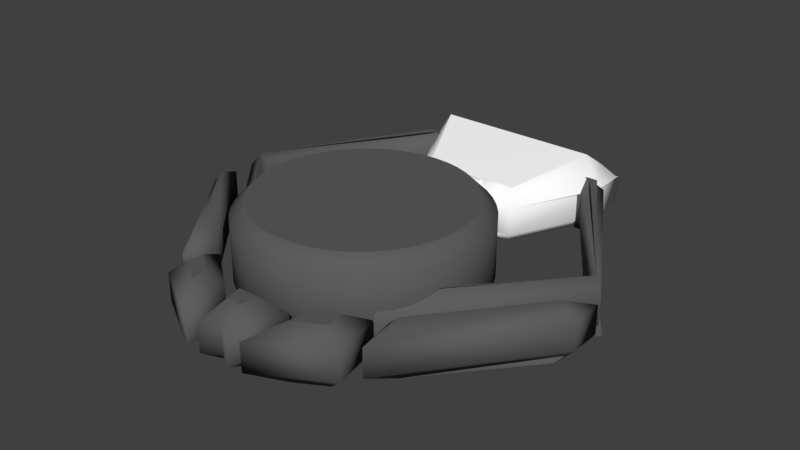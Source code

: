 # Source: operator.blend  (saved by Blender 2.79.0; exported with 4.5.12 LTS)
import bpy
from mathutils import Matrix  # noqa: F401  (used for matrix-valued properties, if any)

bpy.ops.wm.read_factory_settings(use_empty=True)
scene = bpy.context.scene
scene.name = 'Scene'

# ---- collections
col_collection_1 = bpy.data.collections.new('Collection 1'); scene.collection.children.link(col_collection_1)

# ---- materials (node trees are filled in below, after node groups)
mat_svgmat_009 = bpy.data.materials.new('SVGMat.009')
mat_svgmat_009.alpha_threshold = 0.0
mat_svgmat_009.use_transparent_shadow = False
mat_svgmat_009.diffuse_color = (0.1137, 0.1137, 0.1137, 1.0)
mat_svgmat_009.roughness = 0.5
mat_svgmat_008 = bpy.data.materials.new('SVGMat.008')
mat_svgmat_008.alpha_threshold = 0.0
mat_svgmat_008.use_transparent_shadow = False
mat_svgmat_008.diffuse_color = (0.1137, 0.1137, 0.1137, 1.0)
mat_svgmat_008.roughness = 0.5
mat_svgmat_007 = bpy.data.materials.new('SVGMat.007')
mat_svgmat_007.alpha_threshold = 0.0
mat_svgmat_007.use_transparent_shadow = False
mat_svgmat_007.diffuse_color = (0.1137, 0.1137, 0.1137, 1.0)
mat_svgmat_007.roughness = 0.5
mat_svgmat_006 = bpy.data.materials.new('SVGMat.006')
mat_svgmat_006.alpha_threshold = 0.0
mat_svgmat_006.use_transparent_shadow = False
mat_svgmat_006.diffuse_color = (0.1137, 0.1137, 0.1137, 1.0)
mat_svgmat_006.roughness = 0.5
mat_svgmat_005 = bpy.data.materials.new('SVGMat.005')
mat_svgmat_005.alpha_threshold = 0.0
mat_svgmat_005.use_transparent_shadow = False
mat_svgmat_005.diffuse_color = (1.0, 1.0, 1.0, 1.0)
mat_svgmat_005.roughness = 0.5
mat_svgmat_004 = bpy.data.materials.new('SVGMat.004')
mat_svgmat_004.alpha_threshold = 0.0
mat_svgmat_004.use_transparent_shadow = False
mat_svgmat_004.diffuse_color = (0.1137, 0.1137, 0.1137, 1.0)
mat_svgmat_004.roughness = 0.5
mat_svgmat_003 = bpy.data.materials.new('SVGMat.003')
mat_svgmat_003.alpha_threshold = 0.0
mat_svgmat_003.use_transparent_shadow = False
mat_svgmat_003.diffuse_color = (0.1137, 0.1137, 0.1137, 1.0)
mat_svgmat_003.roughness = 0.5
mat_svgmat_002 = bpy.data.materials.new('SVGMat.002')
mat_svgmat_002.alpha_threshold = 0.0
mat_svgmat_002.use_transparent_shadow = False
mat_svgmat_002.diffuse_color = (0.1137, 0.1137, 0.1137, 1.0)
mat_svgmat_002.roughness = 0.5

# ---- material node trees

# ---- world
world_world = bpy.data.worlds.new('World'); scene.world = world_world
world_world.color = (0.05088, 0.05088, 0.05088)
world_world.use_sun_shadow = False
world_world.sun_shadow_jitter_overblur = 0.0
world_world.cycles.sampling_method = 'MANUAL'

# ---- meshes
me_mesh_001 = bpy.data.meshes.new('Mesh.001')
me_mesh_001.from_pydata([(-0.001195, -0.01042, 0.003241), (-0.003036, -0.009911, 0.003241), (-0.003875, -0.00949, 0.003241), (-0.005345, -0.008354, 0.003241), (-0.006482, -0.006884, 0.003241), (-0.007407, -0.004204, 0.003241), (-0.006903, -0.0003926, 0.003241), (-0.0002093, 0.004044, 0.003241), (0.003456, 0.003052, 0.003241), (0.006063, 0.0004461, 0.003241), (0.006796, -0.001289, 0.003241), (0.006989, -0.002234, 0.003241), (0.007055, -0.003219, 0.003241), (0.006989, -0.004204, 0.003241), (0.006796, -0.005149, 0.003241), (0.005541, -0.007656, 0.003241), (0.004229, -0.008968, 0.003241), (0.002618, -0.009911, 0.003241), (0.000776, -0.01042, 0.003241), (-0.001195, -0.01042, -0.002759), (-0.003875, -0.00949, -0.002759), (-0.004648, -0.008968, -0.002759), (-0.005345, -0.008354, -0.002759), (-0.006482, -0.006884, -0.002759), (-0.007407, -0.004204, -0.002759), (-0.007214, -0.001289, -0.002759), (-0.006482, 0.0004461, -0.002759), (-0.00596, 0.001219, -0.002759), (-0.004648, 0.00253, -0.002759), (-0.00214, 0.003785, -0.002759), (0.000776, 0.003978, -0.002759), (0.004229, 0.00253, -0.002759), (0.005541, 0.001219, -0.002759), (0.006484, -0.0003926, -0.002759), (0.006796, -0.005149, -0.002759), (0.006063, -0.006884, -0.002759), (0.004927, -0.008354, -0.002759), (0.004229, -0.008968, -0.002759), (0.003456, -0.00949, -0.002759), (0.002618, -0.009911, -0.002759), (0.000776, -0.01042, -0.002759), (-0.0002093, -0.01048, -0.002759), (-0.001329, -0.01141, -0.001759), (-0.00214, -0.01022, -0.002759), (-0.003036, -0.009911, -0.002759), (-0.003426, -0.01083, -0.001759), (-0.006054, -0.009062, -0.001759), (-0.00596, -0.007656, -0.002759), (-0.007346, -0.00739, -0.001759), (-0.006903, -0.006045, -0.002759), (-0.007214, -0.005149, -0.002759), (-0.008181, -0.005414, -0.001759), (-0.007474, -0.003219, -0.002759), (-0.008476, -0.003219, -0.001759), (-0.007407, -0.002234, -0.002759), (-0.008401, -0.002099, -0.001759), (-0.008181, -0.001023, -0.001759), (-0.006903, -0.0003926, -0.002759), (-0.007826, -2.371e-06, -0.001759), (-0.007346, 0.0009525, -0.001759), (-0.005345, 0.001916, -0.002759), (-0.003875, 0.003052, -0.002759), (-0.004381, 0.003917, -0.001759), (-0.003036, 0.003473, -0.002759), (-0.003426, 0.004396, -0.001759), (-0.001195, 0.003978, -0.002759), (-0.0002093, 0.004044, -0.002759), (-0.0002093, 0.005046, -0.001759), (0.0009104, 0.004971, -0.001759), (0.001721, 0.003785, -0.002759), (0.002618, 0.003473, -0.002759), (0.003008, 0.004396, -0.001759), (0.003456, 0.003052, -0.002759), (0.004842, 0.003323, -0.001759), (0.004927, 0.001916, -0.002759), (0.005635, 0.002625, -0.001759), (0.006334, 0.001831, -0.001759), (0.006063, 0.0004461, -0.002759), (0.006928, 0.0009525, -0.001759), (0.006796, -0.001289, -0.002759), (0.006989, -0.002234, -0.002759), (0.007055, -0.003219, -0.002759), (0.006989, -0.004204, -0.002759), (0.007982, -0.004338, -0.001759), (0.006484, -0.006045, -0.002759), (0.007407, -0.006435, -0.001759), (0.005541, -0.007656, -0.002759), (0.006334, -0.008269, -0.001759), (0.004842, -0.009761, -0.001759), (0.003963, -0.01035, -0.001759), (0.003008, -0.01083, -0.001759), (0.001721, -0.01022, -0.002759), (0.0009104, -0.01141, -0.001759), (-0.0002093, -0.01148, -0.001759), (-0.0002093, -0.01148, 0.002241), (-0.002405, -0.01119, -0.001759), (-0.002405, -0.01119, 0.002241), (-0.004381, -0.01035, -0.001759), (-0.00526, -0.009761, -0.001759), (-0.00526, -0.009761, 0.002241), (-0.006752, -0.008269, -0.001759), (-0.007346, -0.00739, 0.002241), (-0.007826, -0.006435, -0.001759), (-0.008401, -0.004338, -0.001759), (-0.008401, -0.004338, 0.002241), (-0.008181, -0.001023, 0.002241), (-0.007826, -2.371e-06, 0.002241), (-0.007346, 0.0009525, 0.002241), (-0.006752, 0.001831, -0.001759), (-0.006054, 0.002625, -0.001759), (-0.00526, 0.003323, -0.001759), (-0.00526, 0.003323, 0.002241), (-0.003426, 0.004396, 0.002241), (-0.002405, 0.004751, -0.001759), (-0.001329, 0.004971, -0.001759), (-0.001329, 0.004971, 0.002241), (-0.0002093, 0.005046, 0.002241), (0.001987, 0.004751, -0.001759), (0.003963, 0.003917, -0.001759), (0.006334, 0.001831, 0.002241), (0.007407, -2.371e-06, -0.001759), (0.007407, -2.371e-06, 0.002241), (0.007762, -0.001023, -0.001759), (0.007762, -0.001023, 0.002241), (0.007982, -0.002099, -0.001759), (0.008058, -0.003219, -0.001759), (0.008058, -0.003219, 0.002241), (0.007762, -0.005414, -0.001759), (0.007762, -0.005414, 0.002241), (0.006928, -0.00739, -0.001759), (0.005635, -0.009062, -0.001759), (0.005635, -0.009062, 0.002241), (0.004842, -0.009761, 0.002241), (0.003963, -0.01035, 0.002241), (0.003008, -0.01083, 0.002241), (0.001987, -0.01119, -0.001759), (0.001987, -0.01119, 0.002241), (0.0009104, -0.01141, 0.002241), (-0.0002093, -0.01048, 0.003241), (-0.001329, -0.01141, 0.002241), (-0.00214, -0.01022, 0.003241), (-0.003426, -0.01083, 0.002241), (-0.004381, -0.01035, 0.002241), (-0.004648, -0.008968, 0.003241), (-0.006054, -0.009062, 0.002241), (-0.006752, -0.008269, 0.002241), (-0.00596, -0.007656, 0.003241), (-0.007826, -0.006435, 0.002241), (-0.006903, -0.006045, 0.003241), (-0.008181, -0.005414, 0.002241), (-0.007214, -0.005149, 0.003241), (-0.008476, -0.003219, 0.002241), (-0.007474, -0.003219, 0.003241), (-0.008401, -0.002099, 0.002241), (-0.007407, -0.002234, 0.003241), (-0.007214, -0.001289, 0.003241), (-0.006482, 0.0004461, 0.003241), (-0.006752, 0.001831, 0.002241), (-0.00596, 0.001219, 0.003241), (-0.006054, 0.002625, 0.002241), (-0.005345, 0.001916, 0.003241), (-0.004648, 0.00253, 0.003241), (-0.004381, 0.003917, 0.002241), (-0.003875, 0.003052, 0.003241), (-0.003036, 0.003473, 0.003241), (-0.002405, 0.004751, 0.002241), (-0.00214, 0.003785, 0.003241), (-0.001195, 0.003978, 0.003241), (0.0009104, 0.004971, 0.002241), (0.000776, 0.003978, 0.003241), (0.001987, 0.004751, 0.002241), (0.001721, 0.003785, 0.003241), (0.003008, 0.004396, 0.002241), (0.002618, 0.003473, 0.003241), (0.003963, 0.003917, 0.002241), (0.004842, 0.003323, 0.002241), (0.004229, 0.00253, 0.003241), (0.005635, 0.002625, 0.002241), (0.004927, 0.001916, 0.003241), (0.005541, 0.001219, 0.003241), (0.006928, 0.0009525, 0.002241), (0.006484, -0.0003926, 0.003241), (0.007982, -0.002099, 0.002241), (0.007982, -0.004338, 0.002241), (0.007407, -0.006435, 0.002241), (0.006484, -0.006045, 0.003241), (0.006928, -0.00739, 0.002241), (0.006063, -0.006884, 0.003241), (0.006334, -0.008269, 0.002241), (0.004927, -0.008354, 0.003241), (0.003456, -0.00949, 0.003241), (0.001721, -0.01022, 0.003241), (-0.0002073, -0.01404, 0.0007593), (-0.0006871, -0.01435, 0.0007593), (-0.001026, -0.01297, 0.0007593), (-0.0004613, -0.01297, 0.0007593), (0.0006112, -0.01297, 0.0007593), (-0.0004613, -0.01297, -0.003241), (6.083e-05, -0.01297, -0.003241), (0.0006112, -0.01297, -0.003241), (0.0002725, -0.01435, -0.003241), (-0.0002073, -0.01404, -0.003241), (-0.0002073, -0.01523, -0.002241), (-0.0006871, -0.01435, -0.003241), (-0.001026, -0.01297, -0.003241), (0.0009094, -0.01595, -0.002241), (-0.0002073, -0.01523, -0.0002407), (-0.001324, -0.01595, -0.002241), (-0.0023, -0.01197, -0.002241), (-0.0023, -0.01197, -0.0002407), (-0.0004613, -0.01197, -0.002241), (6.083e-05, -0.01197, -0.002241), (0.001886, -0.01197, -0.002241), (0.001886, -0.01197, -0.0002407), (0.0009094, -0.01595, -0.0002407), (-0.001324, -0.01595, -0.0002407), (-0.0004613, -0.01197, -0.0002407), (6.083e-05, -0.01197, -0.0002407), (6.083e-05, -0.01297, 0.0007593), (0.0002725, -0.01435, 0.0007593), (0.005555, -0.01257, 0.0007593), (0.005315, -0.01132, -0.003241), (0.005555, -0.01257, -0.003241), (0.003537, -0.01372, -0.003241), (0.001922, -0.0158, -0.002241), (0.00389, -0.01245, -0.003241), (0.003014, -0.01187, -0.002241), (0.003014, -0.01187, -0.0002407), (0.005985, -0.009518, -0.002241), (0.006673, -0.01308, -0.002241), (0.001922, -0.0158, -0.0002407), (0.003537, -0.01372, 0.0007593), (0.00389, -0.01245, 0.0007593), (0.005985, -0.009518, -0.0002407), (0.005315, -0.01132, 0.0007593), (0.006673, -0.01308, -0.0002407), (0.01374, -0.002384, 0.0007593), (0.01374, -0.002005, -0.003241), (0.01374, -0.002763, -0.003241), (0.01474, -8.4e-05, -0.002241), (0.01474, -0.002345, -0.002241), (0.007928, -0.009569, -0.003241), (0.007351, -0.01196, -0.002241), (0.01474, -8.4e-05, -0.0002407), (0.006842, -0.009191, -0.002241), (0.01474, -0.002345, -0.0002407), (0.007351, -0.01196, -0.0002407), (0.007928, -0.009569, 0.0007593), (0.006842, -0.009191, -0.0002407), (0.005688, 0.01322, 0.002108), (0.003207, 0.007875, 0.0007593), (0.0008195, 0.007875, 0.0007593), (0.0008195, 0.007469, 0.0007593), (-0.001187, 0.007875, 0.0007593), (-0.006056, 0.01322, 0.002108), (-0.00614, 0.01504, 0.0007593), (0.005773, 0.01504, 0.0007593), (0.003207, 0.007875, -0.003241), (0.0008195, 0.007875, -0.003241), (-0.001187, 0.007875, -0.003241), (-0.003575, 0.007875, -0.003241), (-0.00614, 0.01321, -0.003241), (-0.00614, 0.01504, -0.003241), (0.005773, 0.01504, -0.003241), (0.005773, 0.01321, -0.003241), (0.00182, 0.006875, -0.002241), (0.0008195, 0.007469, -0.003241), (0.00182, 0.006469, -0.002241), (-0.001187, 0.007469, -0.003241), (-0.002187, 0.006469, -0.002241), (-0.004203, 0.006875, -0.002241), (-0.00714, 0.01604, -0.002241), (0.006773, 0.01298, -0.002241), (0.006773, 0.01298, -0.0002407), (0.003836, 0.006875, -0.002241), (-0.002187, 0.006875, -0.002241), (-0.004203, 0.006875, -0.0002407), (-0.00714, 0.01298, -0.002241), (-0.00714, 0.01298, -0.0002407), (-0.00714, 0.01604, -0.0002407), (0.006773, 0.01604, -0.002241), (0.006773, 0.01604, -0.0002407), (0.006941, 0.01296, -0.0001311), (0.003764, 0.006916, -0.0002896), (0.00182, 0.006875, -0.0002407), (0.00182, 0.006469, -0.0002407), (-0.002187, 0.006469, -0.0002407), (-0.001187, 0.007469, 0.0007593), (-0.002187, 0.006875, -0.0002407), (-0.003646, 0.007835, 0.0008081), (-0.007308, 0.01296, -0.0001311), (-0.007044, 0.01602, -0.0003015), (-0.006237, 0.01505, 0.00082), (0.006676, 0.01602, -0.0003015), (0.005869, 0.01505, 0.00082), (-0.005839, -0.01281, 0.0007593), (-0.004174, -0.0127, 0.0007593), (-0.003835, -0.01397, 0.0007593), (-0.005839, -0.01281, -0.003241), (-0.003835, -0.01397, -0.003241), (-0.005613, -0.01157, -0.003241), (-0.004174, -0.0127, -0.003241), (-0.006949, -0.01332, -0.002241), (-0.006949, -0.01332, -0.0002407), (-0.0063, -0.009757, -0.002241), (-0.003294, -0.01212, -0.002241), (-0.003294, -0.01212, -0.0002407), (-0.002248, -0.01604, -0.002241), (-0.0063, -0.009757, -0.0002407), (-0.005613, -0.01157, 0.0007593), (-0.002248, -0.01604, -0.0002407), (-0.008744, -0.00891, 0.0007593), (-0.01372, -0.002818, 0.0007593), (-0.008764, -0.009009, -0.003241), (-0.008725, -0.00881, -0.003241), (-0.01372, -0.002315, -0.003241), (-0.01472, -0.002654, -0.002241), (-0.01372, -0.003322, -0.003241), (-0.007688, -0.008721, -0.002241), (-0.007688, -0.008721, -0.0002407), (-0.008168, -0.01118, -0.002241), (-0.01472, -0.002654, -0.0002407), (-0.01472, -0.000651, -0.002241), (-0.008168, -0.01118, -0.0002407), (-0.01472, -0.000651, -0.0002407), (-0.006059, -0.007679, 0.0007593), (-0.01412, 0.001216, 0.0007593), (0.006523, 0.01246, 0.0007593), (0.01374, 0.001229, 0.0007593), (0.00699, 0.01262, 0.0007593), (0.004236, 0.01262, 0.0007593), (0.00202, 0.01262, 0.0007593), (0.0009126, 0.01262, 0.0007593), (-0.004626, 0.01262, 0.0007593), (-0.007381, 0.01262, 0.0007593), (-0.007279, -0.006617, 0.0007593), (-0.0135, 0.0009866, -0.003241), (0.01314, 0.001011, -0.003241), (0.004236, 0.01262, -0.003241), (0.0009126, 0.01262, -0.003241), (-0.0001952, 0.01262, -0.003241), (-0.001303, 0.01262, -0.003241), (-0.002411, 0.01262, -0.003241), (-0.004626, 0.01262, -0.003241), (-0.005734, 0.01262, -0.003241), (-0.007381, 0.01262, -0.003241), (-0.01474, 0.001446, -0.003241), (0.01435, 0.001447, -0.003241), (0.005437, -0.008045, -0.003241), (0.005887, -0.00906, -0.002241), (-0.006059, -0.007679, -0.003241), (-0.006531, -0.008665, -0.002241), (-0.01472, 0.0008726, -0.002241), (-0.006885, 0.01246, -0.003241), (0.006523, 0.01246, -0.003241), (0.0071, 0.01346, -0.002241), (-0.006531, -0.008665, -0.0002407), (-0.01472, 0.0008726, -0.0002407), (-0.007463, 0.01346, -0.002241), (0.0071, 0.01346, -0.0002407), (0.01435, 0.0009008, -0.002241), (0.01435, 0.0009008, -0.0002407), (0.005887, -0.00906, -0.0002407), (0.005437, -0.008045, 0.0007593), (-0.007463, 0.01346, -0.0002407), (-0.006885, 0.01246, 0.0007593), (0.00699, 0.01262, -0.003241), (0.005344, 0.01262, -0.003241), (0.005344, 0.01162, -0.002241), (0.003128, 0.01262, -0.003241), (0.003128, 0.01162, -0.002241), (0.00202, 0.01262, -0.003241), (0.0009126, 0.01162, -0.002241), (-0.0001952, 0.01162, -0.002241), (-0.002411, 0.01162, -0.002241), (-0.003518, 0.01262, -0.003241), (-0.003518, 0.01162, -0.002241), (-0.007279, -0.006617, -0.003241), (0.006918, -0.006617, -0.003241), (0.006479, -0.005617, -0.002241), (0.01308, 0.00155, -0.002241), (0.006451, 0.01162, -0.002241), (0.005344, 0.01162, -0.0002407), (0.004236, 0.01162, -0.002241), (0.003128, 0.01162, -0.0002407), (0.00202, 0.01162, -0.002241), (0.00202, 0.01162, -0.0002407), (-0.0001952, 0.01162, -0.0002407), (-0.001303, 0.01162, -0.002241), (-0.001303, 0.01162, -0.0002407), (-0.004626, 0.01162, -0.002241), (-0.004626, 0.01162, -0.0002407), (-0.005734, 0.01162, -0.002241), (-0.006842, 0.01162, -0.002241), (-0.006842, 0.01162, -0.0002407), (-0.01347, 0.00155, -0.002241), (-0.01347, 0.00155, -0.0002407), (-0.006842, -0.005617, -0.002241), (0.006479, -0.005617, -0.0002407), (0.006451, 0.01162, -0.0002407), (0.005344, 0.01262, 0.0007593), (0.004236, 0.01162, -0.0002407), (0.003128, 0.01262, 0.0007593), (0.0009126, 0.01162, -0.0002407), (-0.0001952, 0.01262, 0.0007593), (-0.001303, 0.01262, 0.0007593), (-0.002411, 0.01162, -0.0002407), (-0.002411, 0.01262, 0.0007593), (-0.003518, 0.01162, -0.0002407), (-0.003518, 0.01262, 0.0007593), (-0.005734, 0.01162, -0.0002407), (-0.005734, 0.01262, 0.0007593), (-0.006842, -0.005617, -0.0002407), (0.006918, -0.006617, 0.0007593), (0.01308, 0.00155, -0.0002407)], [], [(167, 169, 7), (167, 171, 169), (166, 171, 167), (166, 173, 171), (164, 173, 166), (164, 8, 173), (163, 8, 164), (163, 176, 8), (161, 176, 163), (161, 178, 176), (160, 178, 161), (160, 179, 178), (158, 179, 160), (156, 179, 158), (156, 9, 179), (6, 9, 156), (6, 181, 9), (155, 181, 6), (155, 10, 181), (154, 10, 155), (154, 11, 10), (152, 11, 154), (152, 12, 11), (5, 12, 152), (5, 13, 12), (150, 13, 5), (150, 14, 13), (148, 14, 150), (148, 185, 14), (4, 185, 148), (4, 187, 185), (146, 187, 4), (146, 15, 187), (3, 15, 146), (3, 189, 15), (143, 189, 3), (143, 16, 189), (2, 16, 143), (2, 190, 16), (1, 190, 2), (1, 17, 190), (140, 17, 1), (140, 191, 17), (0, 191, 140), (0, 18, 191), (138, 18, 0), (30, 65, 66), (69, 65, 30), (69, 29, 65), (70, 29, 69), (70, 63, 29), (72, 63, 70), (72, 61, 63), (31, 61, 72), (31, 28, 61), (74, 28, 31), (74, 60, 28), (32, 60, 74), (32, 27, 60), (32, 26, 27), (77, 26, 32), (77, 57, 26), (33, 57, 77), (33, 25, 57), (79, 25, 33), (79, 54, 25), (80, 54, 79), (80, 52, 54), (81, 52, 80), (81, 24, 52), (82, 24, 81), (82, 50, 24), (34, 50, 82), (34, 49, 50), (84, 49, 34), (84, 23, 49), (35, 23, 84), (35, 47, 23), (86, 47, 35), (86, 22, 47), (36, 22, 86), (36, 21, 22), (37, 21, 36), (37, 20, 21), (38, 20, 37), (38, 44, 20), (39, 44, 38), (39, 43, 44), (91, 43, 39), (91, 19, 43), (40, 19, 91), (40, 41, 19), (93, 42, 19, 41), (42, 95, 43, 19), (95, 45, 44, 43), (45, 97, 20, 44), (97, 98, 21, 20), (98, 46, 22, 21), (46, 100, 47, 22), (100, 48, 23, 47), (48, 102, 49, 23), (102, 51, 50, 49), (51, 103, 24, 50), (103, 53, 52, 24), (53, 55, 54, 52), (55, 56, 25, 54), (56, 58, 57, 25), (58, 59, 26, 57), (59, 108, 27, 26), (108, 109, 60, 27), (109, 110, 28, 60), (110, 62, 61, 28), (62, 64, 63, 61), (64, 113, 29, 63), (113, 114, 65, 29), (114, 67, 66, 65), (67, 68, 30, 66), (68, 117, 69, 30), (117, 71, 70, 69), (71, 118, 72, 70), (118, 73, 31, 72), (73, 75, 74, 31), (75, 76, 32, 74), (76, 78, 77, 32), (78, 120, 33, 77), (120, 122, 79, 33), (122, 124, 80, 79), (124, 125, 81, 80), (125, 83, 82, 81), (83, 127, 34, 82), (127, 85, 84, 34), (85, 129, 35, 84), (129, 87, 86, 35), (87, 130, 36, 86), (130, 88, 37, 36), (88, 89, 38, 37), (89, 90, 39, 38), (90, 135, 91, 39), (135, 92, 40, 91), (92, 93, 41, 40), (94, 139, 42, 93), (139, 96, 95, 42), (96, 141, 45, 95), (141, 142, 97, 45), (142, 99, 98, 97), (99, 144, 46, 98), (144, 145, 100, 46), (145, 101, 48, 100), (101, 147, 102, 48), (147, 149, 51, 102), (149, 104, 103, 51), (104, 151, 53, 103), (151, 153, 55, 53), (153, 105, 56, 55), (105, 106, 58, 56), (106, 107, 59, 58), (107, 157, 108, 59), (157, 159, 109, 108), (159, 111, 110, 109), (111, 162, 62, 110), (162, 112, 64, 62), (112, 165, 113, 64), (165, 115, 114, 113), (115, 116, 67, 114), (116, 168, 68, 67), (168, 170, 117, 68), (170, 172, 71, 117), (172, 174, 118, 71), (174, 175, 73, 118), (175, 177, 75, 73), (177, 119, 76, 75), (119, 180, 78, 76), (180, 121, 120, 78), (121, 123, 122, 120), (123, 182, 124, 122), (182, 126, 125, 124), (126, 183, 83, 125), (183, 128, 127, 83), (128, 184, 85, 127), (184, 186, 129, 85), (186, 188, 87, 129), (188, 131, 130, 87), (131, 132, 88, 130), (132, 133, 89, 88), (133, 134, 90, 89), (134, 136, 135, 90), (136, 137, 92, 135), (137, 94, 93, 92), (138, 0, 139, 94), (0, 140, 96, 139), (140, 1, 141, 96), (1, 2, 142, 141), (2, 143, 99, 142), (143, 3, 144, 99), (3, 146, 145, 144), (146, 4, 101, 145), (4, 148, 147, 101), (148, 150, 149, 147), (150, 5, 104, 149), (5, 152, 151, 104), (152, 154, 153, 151), (154, 155, 105, 153), (155, 6, 106, 105), (6, 156, 107, 106), (156, 158, 157, 107), (158, 160, 159, 157), (160, 161, 111, 159), (161, 163, 162, 111), (163, 164, 112, 162), (164, 166, 165, 112), (166, 167, 115, 165), (167, 7, 116, 115), (7, 169, 168, 116), (169, 171, 170, 168), (171, 173, 172, 170), (173, 8, 174, 172), (8, 176, 175, 174), (176, 178, 177, 175), (178, 179, 119, 177), (179, 9, 180, 119), (9, 181, 121, 180), (181, 10, 123, 121), (10, 11, 182, 123), (11, 12, 126, 182), (12, 13, 183, 126), (13, 14, 128, 183), (14, 185, 184, 128), (185, 187, 186, 184), (187, 15, 188, 186), (15, 189, 131, 188), (189, 16, 132, 131), (16, 190, 133, 132), (190, 17, 134, 133), (17, 191, 136, 134), (191, 18, 137, 136), (18, 138, 94, 137), (193, 195, 194), (193, 218, 195), (193, 196, 218), (193, 192, 196), (192, 219, 196), (197, 203, 204), (198, 203, 197), (199, 203, 198), (201, 203, 199), (200, 201, 199), (202, 207, 203, 201), (207, 208, 204, 203), (208, 210, 197, 204), (210, 211, 198, 197), (211, 212, 199, 198), (212, 205, 200, 199), (205, 202, 201, 200), (206, 215, 207, 202), (215, 209, 208, 207), (209, 216, 210, 208), (216, 217, 211, 210), (217, 213, 212, 211), (213, 214, 205, 212), (214, 206, 202, 205), (192, 193, 215, 206), (193, 194, 209, 215), (194, 195, 216, 209), (195, 218, 217, 216), (218, 196, 213, 217), (196, 219, 214, 213), (219, 192, 206, 214), (232, 220, 234), (231, 220, 232), (222, 225, 221), (222, 223, 225), (224, 226, 225, 223), (226, 228, 221, 225), (228, 229, 222, 221), (229, 224, 223, 222), (230, 227, 226, 224), (227, 233, 228, 226), (233, 235, 229, 228), (235, 230, 224, 229), (231, 232, 227, 230), (232, 234, 233, 227), (234, 220, 235, 233), (220, 231, 230, 235), (238, 241, 237), (239, 240, 237, 238), (240, 242, 241, 237), (242, 244, 241), (244, 239, 238, 241), (243, 245, 240, 239), (245, 246, 242, 240), (246, 248, 244, 242), (248, 243, 239, 244), (236, 245, 243), (236, 247, 246, 245), (247, 248, 246), (247, 236, 243, 248), (254, 256, 255), (254, 249, 256), (289, 249, 254), (289, 250, 249), (253, 250, 289), (287, 251, 253), (251, 250, 253), (287, 252, 251), (263, 261, 262), (264, 261, 263), (264, 260, 261), (257, 260, 264), (257, 259, 260), (258, 268, 259), (257, 258, 259), (266, 268, 258), (272, 274, 257, 264), (274, 265, 258, 257), (265, 267, 266, 258), (267, 269, 268, 266), (269, 275, 259, 268), (275, 270, 260, 259), (270, 277, 261, 260), (277, 271, 262, 261), (271, 280, 263, 262), (280, 272, 264, 263), (273, 283, 274, 272), (283, 284, 265, 274), (284, 285, 267, 265), (285, 286, 269, 267), (286, 288, 275, 269), (288, 276, 270, 275), (276, 278, 277, 270), (278, 279, 271, 277), (279, 281, 280, 271), (281, 273, 272, 280), (249, 250, 283, 282), (250, 251, 284, 283), (251, 252, 285, 284), (252, 287, 286, 285), (287, 253, 288, 286), (253, 289, 276, 288), (289, 254, 290, 276), (254, 292, 291, 290), (292, 294, 293, 291), (294, 249, 282, 293), (295, 296, 309), (295, 297, 296), (301, 298, 300), (299, 298, 301), (302, 304, 300, 298), (304, 305, 301, 300), (305, 307, 299, 301), (307, 302, 298, 299), (303, 308, 304, 302), (308, 306, 305, 304), (306, 310, 307, 305), (310, 303, 302, 307), (295, 309, 308, 303), (309, 296, 306, 308), (296, 297, 310, 306), (297, 295, 303, 310), (314, 317, 315), (314, 313, 317), (318, 320, 314, 313), (320, 316, 315, 314), (316, 322, 317, 315), (322, 318, 313, 317), (319, 323, 320, 318), (323, 321, 316, 320), (321, 324, 322, 316), (324, 319, 318, 322), (311, 323, 319), (311, 312, 321, 323), (312, 324, 321), (312, 311, 319, 324), (326, 365, 334), (365, 411, 334), (365, 333, 411), (365, 409, 333), (365, 407, 409), (365, 405, 407), (365, 404, 405), (365, 332, 404), (365, 331, 332), (365, 402, 331), (365, 330, 402), (365, 400, 330), (365, 329, 400), (365, 327, 329), (327, 328, 329), (363, 413, 328), (335, 325, 326), (325, 413, 335), (325, 363, 413), (353, 346, 345), (344, 353, 345), (343, 353, 344), (375, 353, 343), (342, 353, 375), (341, 353, 342), (340, 353, 341), (339, 353, 340), (371, 353, 339), (369, 353, 371), (338, 353, 369), (367, 353, 338), (366, 353, 367), (354, 353, 366), (347, 354, 366), (336, 346, 353), (347, 337, 354), (378, 337, 347), (336, 377, 346), (378, 348, 337), (350, 377, 336), (378, 350, 377), (348, 350, 378), (349, 351, 350, 348), (351, 352, 336, 350), (352, 358, 353, 336), (358, 355, 354, 353), (355, 360, 337, 354), (360, 349, 348, 337), (362, 356, 351, 349), (356, 357, 352, 351), (357, 364, 358, 352), (364, 359, 355, 358), (359, 361, 360, 355), (361, 362, 349, 360), (363, 325, 356, 362), (325, 326, 357, 356), (326, 365, 364, 357), (365, 327, 359, 364), (327, 328, 361, 359), (328, 363, 362, 361), (381, 368, 367, 366), (368, 383, 338, 367), (383, 370, 369, 338), (370, 385, 371, 369), (385, 372, 339, 371), (372, 373, 340, 339), (373, 388, 341, 340), (388, 374, 342, 341), (374, 376, 375, 342), (376, 390, 343, 375), (390, 392, 344, 343), (392, 393, 345, 344), (393, 395, 346, 345), (395, 397, 377, 346), (397, 379, 378, 377), (379, 380, 347, 378), (380, 381, 366, 347), (399, 382, 368, 381), (382, 401, 383, 368), (401, 384, 370, 383), (384, 386, 385, 370), (386, 403, 372, 385), (403, 387, 373, 372), (387, 389, 388, 373), (389, 406, 374, 388), (406, 408, 376, 374), (408, 391, 390, 376), (391, 410, 392, 390), (410, 394, 393, 392), (394, 396, 395, 393), (396, 412, 397, 395), (412, 398, 379, 397), (398, 414, 380, 379), (414, 399, 381, 380), (329, 400, 382, 399), (400, 330, 401, 382), (330, 402, 384, 401), (402, 331, 386, 384), (331, 332, 403, 386), (332, 404, 387, 403), (404, 405, 389, 387), (405, 407, 406, 389), (407, 409, 408, 406), (409, 333, 391, 408), (333, 411, 410, 391), (411, 334, 394, 410), (334, 326, 396, 394), (326, 335, 412, 396), (335, 413, 398, 412), (413, 328, 414, 398), (328, 329, 399, 414)])
me_mesh_001.polygons.foreach_set('use_smooth', [0, 0, 0, 0, 0, 0, 0, 0, 0, 0, 0, 0, 0, 0, 0, 0, 0, 0, 0, 0, 0, 0, 0, 0, 0, 0, 0, 0, 0, 0, 0, 0, 0, 0, 0, 0, 0, 0, 0, 0, 0, 0, 0, 0, 0, 0, 0, 0, 0, 0, 0, 0, 0, 0, 0, 0, 0, 0, 0, 0, 0, 0, 0, 0, 0, 0, 0, 0, 0, 0, 0, 0, 0, 0, 0, 0, 0, 0, 0, 0, 0, 0, 0, 0, 0, 0, 0, 0, 0, 0, 0, 0, 1, 1, 1, 1, 1, 1, 1, 1, 1, 1, 1, 1, 1, 1, 1, 1, 1, 1, 1, 1, 1, 1, 1, 1, 1, 1, 1, 1, 1, 1, 1, 1, 1, 1, 1, 1, 1, 1, 1, 1, 1, 1, 1, 1, 1, 1, 1, 1, 1, 1, 1, 1, 1, 1, 1, 1, 1, 1, 1, 1, 1, 1, 1, 1, 1, 1, 1, 1, 1, 1, 1, 1, 1, 1, 1, 1, 1, 1, 1, 1, 1, 1, 1, 1, 1, 1, 1, 1, 1, 1, 1, 1, 1, 1, 1, 1, 1, 1, 1, 1, 1, 1, 1, 1, 1, 1, 1, 1, 1, 1, 1, 1, 1, 1, 1, 1, 1, 1, 1, 1, 1, 1, 1, 1, 1, 1, 1, 1, 1, 1, 1, 1, 1, 1, 1, 1, 1, 1, 1, 1, 1, 1, 1, 1, 0, 0, 0, 0, 0, 0, 0, 0, 0, 0, 1, 1, 1, 1, 1, 1, 1, 1, 1, 1, 1, 1, 1, 1, 1, 1, 1, 1, 1, 1, 1, 0, 0, 0, 0, 1, 1, 1, 1, 1, 1, 1, 1, 1, 1, 1, 1, 0, 1, 1, 1, 1, 1, 1, 1, 1, 1, 1, 1, 1, 0, 0, 0, 0, 0, 0, 0, 0, 0, 0, 0, 0, 0, 0, 0, 0, 1, 1, 1, 1, 1, 1, 1, 1, 1, 1, 1, 1, 1, 1, 1, 1, 1, 1, 1, 1, 1, 1, 1, 1, 1, 1, 1, 1, 1, 1, 0, 0, 0, 0, 1, 1, 1, 1, 1, 1, 1, 1, 1, 1, 1, 1, 0, 0, 1, 1, 1, 1, 1, 1, 1, 1, 1, 1, 1, 1, 0, 0, 0, 0, 0, 0, 0, 0, 0, 0, 0, 0, 0, 0, 0, 0, 0, 0, 0, 0, 0, 0, 0, 0, 0, 0, 0, 0, 0, 0, 0, 0, 0, 0, 0, 0, 0, 0, 0, 0, 0, 0, 1, 1, 1, 1, 1, 1, 1, 1, 1, 1, 1, 1, 1, 1, 1, 1, 1, 1, 1, 1, 1, 1, 1, 1, 1, 1, 1, 1, 1, 1, 1, 1, 1, 1, 1, 1, 1, 1, 1, 1, 1, 1, 1, 1, 1, 1, 1, 1, 1, 1, 1, 1, 1, 1, 1, 1, 1, 1, 1, 1, 1, 1, 1, 1, 1, 1, 1, 1, 1])
me_mesh_001.polygons.foreach_set('material_index', [0, 0, 0, 0, 0, 0, 0, 0, 0, 0, 0, 0, 0, 0, 0, 0, 0, 0, 0, 0, 0, 0, 0, 0, 0, 0, 0, 0, 0, 0, 0, 0, 0, 0, 0, 0, 0, 0, 0, 0, 0, 0, 0, 0, 0, 0, 0, 0, 0, 0, 0, 0, 0, 0, 0, 0, 0, 0, 0, 0, 0, 0, 0, 0, 0, 0, 0, 0, 0, 0, 0, 0, 0, 0, 0, 0, 0, 0, 0, 0, 0, 0, 0, 0, 0, 0, 0, 0, 0, 0, 0, 0, 0, 0, 0, 0, 0, 0, 0, 0, 0, 0, 0, 0, 0, 0, 0, 0, 0, 0, 0, 0, 0, 0, 0, 0, 0, 0, 0, 0, 0, 0, 0, 0, 0, 0, 0, 0, 0, 0, 0, 0, 0, 0, 0, 0, 0, 0, 0, 0, 0, 0, 0, 0, 0, 0, 0, 0, 0, 0, 0, 0, 0, 0, 0, 0, 0, 0, 0, 0, 0, 0, 0, 0, 0, 0, 0, 0, 0, 0, 0, 0, 0, 0, 0, 0, 0, 0, 0, 0, 0, 0, 0, 0, 0, 0, 0, 0, 0, 0, 0, 0, 0, 0, 0, 0, 0, 0, 0, 0, 0, 0, 0, 0, 0, 0, 0, 0, 0, 0, 0, 0, 0, 0, 0, 0, 0, 0, 0, 0, 0, 0, 0, 0, 0, 0, 0, 0, 0, 0, 0, 0, 0, 0, 0, 0, 1, 1, 1, 1, 1, 1, 1, 1, 1, 1, 1, 1, 1, 1, 1, 1, 1, 1, 1, 1, 1, 1, 1, 1, 1, 1, 1, 1, 1, 1, 1, 2, 2, 2, 2, 2, 2, 2, 2, 2, 2, 2, 2, 2, 2, 2, 2, 3, 3, 3, 3, 3, 3, 3, 3, 3, 3, 3, 3, 3, 4, 4, 4, 4, 4, 4, 4, 4, 4, 4, 4, 4, 4, 4, 4, 4, 4, 4, 4, 4, 4, 4, 4, 4, 4, 4, 4, 4, 4, 4, 4, 4, 4, 4, 4, 4, 4, 4, 4, 4, 4, 4, 4, 4, 4, 4, 5, 5, 5, 5, 5, 5, 5, 5, 5, 5, 5, 5, 5, 5, 5, 5, 6, 6, 6, 6, 6, 6, 6, 6, 6, 6, 6, 6, 6, 6, 7, 7, 7, 7, 7, 7, 7, 7, 7, 7, 7, 7, 7, 7, 7, 7, 7, 7, 7, 7, 7, 7, 7, 7, 7, 7, 7, 7, 7, 7, 7, 7, 7, 7, 7, 7, 7, 7, 7, 7, 7, 7, 7, 7, 7, 7, 7, 7, 7, 7, 7, 7, 7, 7, 7, 7, 7, 7, 7, 7, 7, 7, 7, 7, 7, 7, 7, 7, 7, 7, 7, 7, 7, 7, 7, 7, 7, 7, 7, 7, 7, 7, 7, 7, 7, 7, 7, 7, 7, 7, 7, 7, 7, 7, 7, 7, 7, 7, 7, 7, 7, 7, 7, 7, 7, 7, 7, 7, 7, 7, 7])
me_mesh_001.materials.append(mat_svgmat_009)
me_mesh_001.materials.append(mat_svgmat_008)
me_mesh_001.materials.append(mat_svgmat_007)
me_mesh_001.materials.append(mat_svgmat_006)
me_mesh_001.materials.append(mat_svgmat_005)
me_mesh_001.materials.append(mat_svgmat_004)
me_mesh_001.materials.append(mat_svgmat_003)
me_mesh_001.materials.append(mat_svgmat_002)
me_mesh_001.use_remesh_preserve_volume = False
me_mesh_001.use_remesh_preserve_attributes = False
me_mesh_001.use_mirror_vertex_groups = False
me_mesh_001.update()

# ---- objects
ob_curve_008 = bpy.data.objects.new('Curve.008', me_mesh_001)

# ---- transforms, parenting, visibility, modifiers, constraints
ob_curve_008.location = (0.0, 0.0, 0.05279)
ob_curve_008.scale = (35.63, 35.63, 35.63)
ob_curve_008.lineart.crease_threshold = 0.0

# ---- collection membership
col_collection_1.objects.link(ob_curve_008)

# ---- scene / render settings (as saved in the file)
scene.frame_start = 1; scene.frame_end = 250; scene.frame_set(1)
scene.render.engine = 'BLENDER_EEVEE_NEXT'
scene.render.resolution_percentage = 50
scene.render.dither_intensity = 0.0
scene.cycles.use_denoising = False
scene.cycles.samples = 128
scene.cycles.sampling_pattern = 'TABULATED_SOBOL'
scene.cycles.light_sampling_threshold = 0.0
scene.cycles.use_adaptive_sampling = False
scene.cycles.use_light_tree = False
scene.cycles.blur_glossy = 0.0
scene.cycles.sample_clamp_indirect = 0.0
scene.view_settings.view_transform = 'Standard'
bpy.context.view_layer.update()

# ---- added for rendering (the .blend has no active camera and no usable light): camera, sun
cam_auto = bpy.data.cameras.new('AutoCamera')
cam_auto.lens = 50.0
cam_auto.sensor_width = 36.0
cam_auto.clip_end = 1000.0
ob_auto_camera = bpy.data.objects.new('AutoCamera', cam_auto)
scene.collection.objects.link(ob_auto_camera)
ob_auto_camera.location = (1.45209, -1.74251, 1.21446)
ob_auto_camera.rotation_euler = (1.09748, -7.21219e-08, 0.694738)
scene.camera = ob_auto_camera
light_auto_sun = bpy.data.lights.new('AutoSun', 'SUN')
light_auto_sun.energy = 3.0
light_auto_sun.angle = 0.0523599
ob_auto_sun = bpy.data.objects.new('AutoSun', light_auto_sun)
scene.collection.objects.link(ob_auto_sun)
ob_auto_sun.rotation_euler = (0.872665, 0.174533, 0.523599)
bpy.context.view_layer.update()
